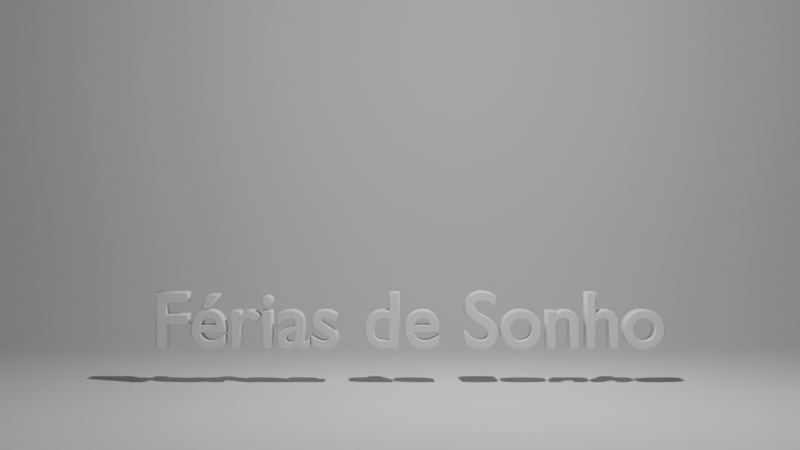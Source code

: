 # Source: textoinicial.blend  (saved by Blender 3.4.6; exported with 4.5.12 LTS)
import bpy
from mathutils import Matrix  # noqa: F401  (used for matrix-valued properties, if any)

bpy.ops.wm.read_factory_settings(use_empty=True)
scene = bpy.context.scene
scene.name = 'Scene'

# ---- collections
col_collection = bpy.data.collections.new('Collection'); scene.collection.children.link(col_collection)

# ---- node groups
ng_auto_smooth = bpy.data.node_groups.new('Auto Smooth', 'GeometryNodeTree')
_s = ng_auto_smooth.interface.new_socket(name='Geometry', in_out='OUTPUT', socket_type='NodeSocketGeometry')
_s = ng_auto_smooth.interface.new_socket(name='Geometry', in_out='INPUT', socket_type='NodeSocketGeometry')
_s = ng_auto_smooth.interface.new_socket(name='Angle', in_out='INPUT', socket_type='NodeSocketFloat')
_s.subtype = 'ANGLE'
_s.min_value = 0.0
_s.max_value = 3.142
ng_auto_smooth.is_modifier = True
_N = ng_auto_smooth.nodes; _L = ng_auto_smooth.links
n0 = _N.new('NodeGroupOutput'); n0.name = 'Group Output'; n0.location = (480, -100)
n1 = _N.new('NodeGroupInput'); n1.name = 'Group Input'; n1.location = (-420, -300)
n2 = _N.new('NodeGroupInput'); n2.name = 'Group Input.001'; n2.location = (-60, -100)
n3 = _N.new('GeometryNodeSetShadeSmooth'); n3.name = 'Set Shade Smooth'; n3.location = (120, -100)
n3.domain = 'EDGE'
n4 = _N.new('GeometryNodeSetShadeSmooth'); n4.name = 'Set Shade Smooth.001'; n4.location = (300, -100)
n5 = _N.new('GeometryNodeInputMeshEdgeAngle'); n5.name = 'Edge Angle'; n5.location = (-420, -220)
n6 = _N.new('GeometryNodeInputEdgeSmooth'); n6.name = 'Is Edge Smooth'; n6.location = (-60, -160)
n7 = _N.new('GeometryNodeInputShadeSmooth'); n7.name = 'Is Face Smooth'; n7.location = (-240, -340)
n8 = _N.new('FunctionNodeBooleanMath'); n8.name = 'Boolean Math'; n8.location = (-60, -220)
n9 = _N.new('FunctionNodeCompare'); n9.name = 'Compare'; n9.location = (-240, -180)
n9.operation = 'LESS_EQUAL'
_L.new(n5.outputs[0], n9.inputs[0])
_L.new(n4.outputs[0], n0.inputs[0])
_L.new(n1.outputs[1], n9.inputs[1])
_L.new(n9.outputs[0], n8.inputs[0])
_L.new(n7.outputs[0], n8.inputs[1])
_L.new(n2.outputs[0], n3.inputs[0])
_L.new(n6.outputs[0], n3.inputs[1])
_L.new(n3.outputs[0], n4.inputs[0])
_L.new(n8.outputs[0], n3.inputs[2])
n0.is_active_output = True

# ---- world
world_world = bpy.data.worlds.new('World'); scene.world = world_world
world_world.use_nodes = True; world_world.node_tree.nodes.clear()
_N = world_world.node_tree.nodes; _L = world_world.node_tree.links
n0 = _N.new('ShaderNodeOutputWorld'); n0.name = 'World Output'; n0.location = (300, 300)
n1 = _N.new('ShaderNodeBackground'); n1.name = 'Background'; n1.location = (10, 300)
n1.inputs[0].default_value = (0.05088, 0.05088, 0.05088, 1.0)
_L.new(n1.outputs[0], n0.inputs[0])
n0.is_active_output = True
world_world.color = (0.05088, 0.05088, 0.05088)
world_world.use_sun_shadow = False
world_world.sun_shadow_jitter_overblur = 0.0

# ---- cameras
cam_camera = bpy.data.cameras.new('Camera')
cam_camera.clip_end = 100.0
cam_camera.ortho_scale = 7.314

# ---- lights
light_light = bpy.data.lights.new('Light', 'POINT')
light_light.transmission_factor = 0.0
light_light.energy = 1000.0
light_light.shadow_soft_size = 0.1
light_light.shadow_maximum_resolution = 0.006
light_light.use_absolute_resolution = True

# ---- meshes
me_plane = bpy.data.meshes.new('Plane')
me_plane.from_pydata([(1.0, -1.0, 0.0), (1.0, 1.0, 0.0), (-1.0, -1.0, 1.352), (-1.0, 1.0, 1.352), (-0.4419, -1.0, 0.0), (-1.0, -1.0, 0.5581), (-0.5864, -1.0, 0.01902), (-0.721, -1.0, 0.07477), (-0.8365, -1.0, 0.1635), (-0.9252, -1.0, 0.279), (-0.981, -1.0, 0.4136), (-1.0, 1.0, 0.5581), (-0.4419, 1.0, 0.0), (-0.981, 1.0, 0.4136), (-0.9252, 1.0, 0.279), (-0.8365, 1.0, 0.1635), (-0.721, 1.0, 0.07477), (-0.5864, 1.0, 0.01902), (-1.0, -1.0, 2.585), (-1.0, 1.0, 2.585), (1.839, -1.0, 0.0), (1.839, 1.0, 0.0)], [], [(4, 0, 1, 12), (11, 5, 10, 13), (13, 10, 9, 14), (14, 9, 8, 15), (15, 8, 7, 16), (16, 7, 6, 17), (17, 6, 4, 12), (5, 11, 3, 2), (2, 3, 19, 18), (1, 0, 20, 21)])
me_plane.polygons.foreach_set('use_smooth', [True] * 10)
_uv = me_plane.uv_layers.new(name='UVMap')
_uv.uv.foreach_set('vector', [0.279, 0.0, 1.0, 0.0, 1.0, 1.0, 0.279, 1.0, 0.0, 1.0, 0.0, 0.0, 0.0, 0.0, 0.0, 1.0, 0.0, 1.0, 0.0, 0.0, 0.0, 0.0, 0.0, 1.0, 0.0, 1.0, 0.0, 0.0, 0.0, 0.0, 0.0, 1.0, 0.0, 1.0, 0.0, 0.0, 0.1395, 0.0, 0.1395, 1.0, 0.1395, 1.0, 0.1395, 0.0, 0.2068, 0.0, 0.2068, 1.0, 0.2068, 1.0, 0.2068, 0.0, 0.279, 0.0, 0.279, 1.0, 0.0, 0.0, 0.0, 1.0, 0.0, 1.0, 0.0, 0.0, 0.0, 0.0, 0.0, 1.0, 0.0, 1.0, 0.0, 0.0, 1.0, 1.0, 1.0, 0.0, 1.0, 0.0, 1.0, 1.0])
me_plane.update()

# ---- curves / text
txt_text = bpy.data.curves.new('Text', 'FONT')
txt_text.dimensions = '2D'
txt_text.body = 'Férias de Sonho'
txt_text.extrude = 0.1
txt_text.bevel_depth = 0.02
txt_text.align_x = 'CENTER'

# ---- objects
ob_light = bpy.data.objects.new('Light', light_light)
ob_camera = bpy.data.objects.new('Camera', cam_camera)
ob_plane = bpy.data.objects.new('Plane', me_plane)
ob_text = bpy.data.objects.new('Text', txt_text)

# ---- transforms, parenting, visibility, modifiers, constraints
ob_light.location = (4.076, 1.005, 5.904)
ob_light.rotation_euler = (0.6503, 0.05522, 1.866)
ob_light.lock_rotations_4d = False
ob_light.empty_display_type = 'ARROWS'
ob_light.color = (0.0, 0.0, 0.0, 0.0)
ob_light.lineart.crease_threshold = 0.0
ob_camera.location = (16.16, -0.05258, 1.997)
ob_camera.rotation_euler = (1.571, 0.0, 1.571)
ob_camera.lock_rotations_4d = False
ob_camera.empty_display_type = 'ARROWS'
ob_camera.color = (0.0, 0.0, 0.0, 0.0)
ob_camera.display_type = 'WIRE'
ob_camera.lineart.crease_threshold = 0.0
ob_plane.location = (0.0, 0.0, 0.0)
ob_plane.scale = (4.145, 8.02, 4.145)
_m = ob_plane.modifiers.new('Auto Smooth', 'NODES')
_m.node_group = ng_auto_smooth
_gi = [s.identifier for s in ng_auto_smooth.interface.items_tree if s.item_type == 'SOCKET' and s.in_out == 'INPUT']
_m[_gi[1]] = 0.5236  # Angle
ob_text.location = (2.071, 0.05668, 0.453)
ob_text.rotation_euler = (1.571, -0.0, 1.571)

# ---- collection membership
col_collection.objects.link(ob_light)
col_collection.objects.link(ob_camera)
col_collection.objects.link(ob_plane)
col_collection.objects.link(ob_text)

# ---- scene / render settings (as saved in the file)
scene.camera = ob_camera
scene.frame_start = 1; scene.frame_end = 250; scene.frame_set(1)
scene.render.engine = 'BLENDER_EEVEE_NEXT'
scene.cycles.sampling_pattern = 'TABULATED_SOBOL'
scene.cycles.use_light_tree = False
scene.view_settings.view_transform = 'Filmic'
bpy.context.view_layer.update()
